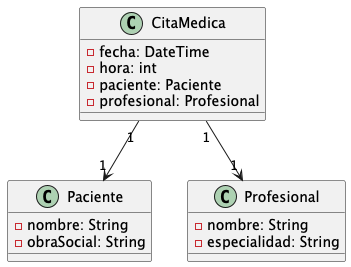

The diagram above was rendered by PlantUML. Its source (embedded in the PNG):
@startuml
class CitaMedica {
-fecha: DateTime
-hora: int
-paciente: Paciente
-profesional: Profesional
}

class Paciente {
-nombre: String
-obraSocial: String
}

class Profesional {
-nombre: String
-especialidad: String
}

CitaMedica "1" --> "1" Paciente
CitaMedica "1" --> "1" Profesional
@enduml